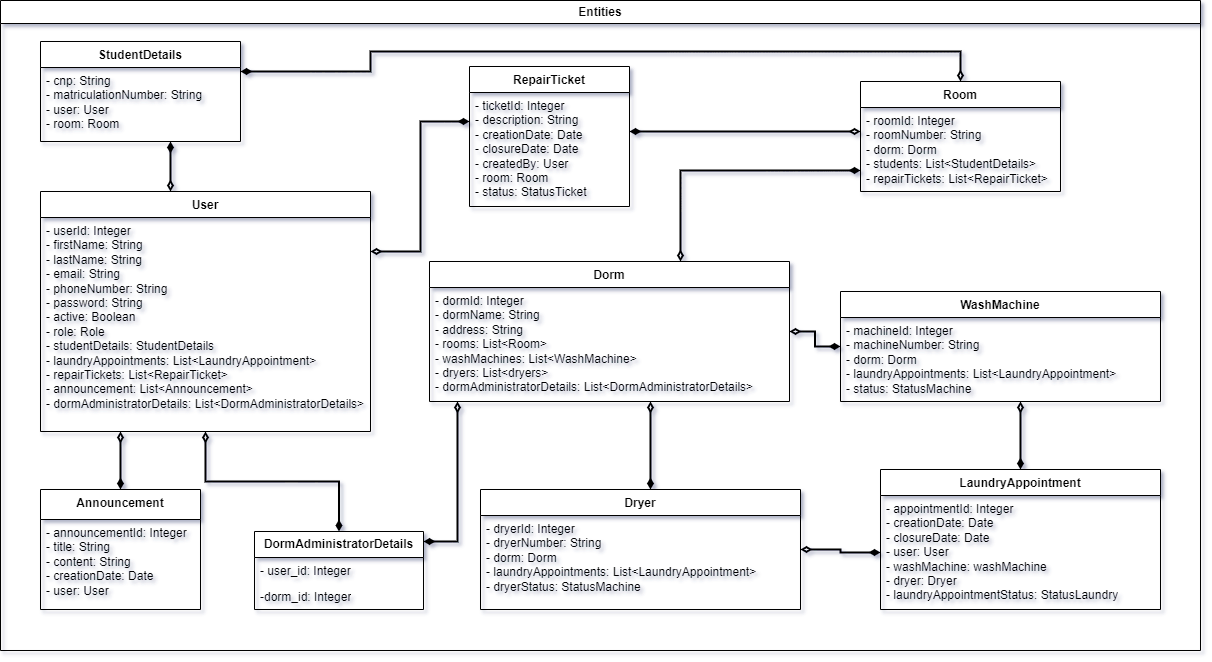

The diagram above was exported from draw.io. Its source (the exported page's mxGraphModel, read from the mxfile embedded in the PNG):
<mxGraphModel dx="1434" dy="780" grid="1" gridSize="10" guides="1" tooltips="1" connect="1" arrows="1" fold="1" page="1" pageScale="1" pageWidth="827" pageHeight="1169" math="0" shadow="0">
  <root>
    <mxCell id="0" />
    <mxCell id="1" parent="0" />
    <mxCell id="2" value="Entities" style="swimlane;whiteSpace=wrap;html=1;" vertex="1" parent="1">
      <mxGeometry x="640" y="70" width="1200" height="650" as="geometry" />
    </mxCell>
    <mxCell id="3" style="edgeStyle=orthogonalEdgeStyle;rounded=0;orthogonalLoop=1;jettySize=auto;html=1;strokeWidth=2;endArrow=diamondThin;endFill=1;startArrow=diamondThin;startFill=0;" edge="1" parent="2" source="5" target="17">
      <mxGeometry relative="1" as="geometry">
        <Array as="points">
          <mxPoint x="680" y="170" />
        </Array>
      </mxGeometry>
    </mxCell>
    <mxCell id="4" style="edgeStyle=orthogonalEdgeStyle;rounded=0;orthogonalLoop=1;jettySize=auto;html=1;strokeWidth=2;endArrow=diamondThin;endFill=1;startArrow=diamondThin;startFill=0;" edge="1" parent="2" source="5" target="26">
      <mxGeometry relative="1" as="geometry" />
    </mxCell>
    <mxCell id="5" value="Dorm" style="swimlane;fontStyle=1;align=center;verticalAlign=top;childLayout=stackLayout;horizontal=1;startSize=26;horizontalStack=0;resizeParent=1;resizeParentMax=0;resizeLast=0;collapsible=1;marginBottom=0;whiteSpace=wrap;html=1;" vertex="1" parent="2">
      <mxGeometry x="429" y="261" width="360" height="140" as="geometry" />
    </mxCell>
    <mxCell id="6" value="- dormId: Integer&lt;br&gt;- dormName: String&lt;br&gt;- address: String&lt;br&gt;- rooms: List&amp;lt;Room&amp;gt;&lt;br&gt;- washMachines: List&amp;lt;WashMachine&amp;gt;&lt;br&gt;- dryers: List&amp;lt;dryers&amp;gt;&lt;br&gt;- dormAdministratorDetails: List&amp;lt;DormAdministratorDetails&amp;gt;" style="text;strokeColor=none;fillColor=none;align=left;verticalAlign=top;spacingLeft=4;spacingRight=4;overflow=hidden;rotatable=0;points=[[0,0.5],[1,0.5]];portConstraint=eastwest;whiteSpace=wrap;html=1;" vertex="1" parent="5">
      <mxGeometry y="26" width="360" height="114" as="geometry" />
    </mxCell>
    <mxCell id="7" value="Announcement" style="swimlane;fontStyle=1;align=center;verticalAlign=top;childLayout=stackLayout;horizontal=1;startSize=30;horizontalStack=0;resizeParent=1;resizeParentMax=0;resizeLast=0;collapsible=1;marginBottom=0;whiteSpace=wrap;html=1;" vertex="1" parent="2">
      <mxGeometry x="40" y="489" width="160" height="120" as="geometry" />
    </mxCell>
    <mxCell id="8" value="- announcementId: Integer&lt;br&gt;- title: String&lt;br&gt;- content: String&lt;br&gt;- creationDate: Date&lt;br&gt;- user: User&lt;br&gt;" style="text;strokeColor=none;fillColor=none;align=left;verticalAlign=top;spacingLeft=4;spacingRight=4;overflow=hidden;rotatable=0;points=[[0,0.5],[1,0.5]];portConstraint=eastwest;whiteSpace=wrap;html=1;" vertex="1" parent="7">
      <mxGeometry y="30" width="160" height="90" as="geometry" />
    </mxCell>
    <mxCell id="9" style="edgeStyle=orthogonalEdgeStyle;rounded=0;orthogonalLoop=1;jettySize=auto;html=1;endArrow=diamondThin;endFill=0;startArrow=diamondThin;startFill=1;strokeWidth=2;" edge="1" parent="2" source="10" target="26">
      <mxGeometry relative="1" as="geometry">
        <Array as="points">
          <mxPoint x="1020" y="571" />
          <mxPoint x="1020" y="571" />
        </Array>
      </mxGeometry>
    </mxCell>
    <mxCell id="10" value="LaundryAppointment" style="swimlane;fontStyle=1;align=center;verticalAlign=top;childLayout=stackLayout;horizontal=1;startSize=26;horizontalStack=0;resizeParent=1;resizeParentMax=0;resizeLast=0;collapsible=1;marginBottom=0;whiteSpace=wrap;html=1;" vertex="1" parent="2">
      <mxGeometry x="880" y="469" width="280" height="140" as="geometry" />
    </mxCell>
    <mxCell id="11" value="- appointmentId: Integer&lt;br&gt;- creationDate: Date&lt;br&gt;- closureDate: Date&lt;br&gt;- user: User&lt;br&gt;- washMachine: washMachine&lt;br&gt;- dryer: Dryer&lt;br&gt;- laundryAppointmentStatus: StatusLaundry" style="text;strokeColor=none;fillColor=none;align=left;verticalAlign=top;spacingLeft=4;spacingRight=4;overflow=hidden;rotatable=0;points=[[0,0.5],[1,0.5]];portConstraint=eastwest;whiteSpace=wrap;html=1;" vertex="1" parent="10">
      <mxGeometry y="26" width="280" height="114" as="geometry" />
    </mxCell>
    <mxCell id="12" style="edgeStyle=orthogonalEdgeStyle;rounded=0;orthogonalLoop=1;jettySize=auto;html=1;endArrow=diamondThin;endFill=0;startArrow=diamondThin;startFill=1;strokeWidth=2;" edge="1" parent="2" source="14" target="17">
      <mxGeometry relative="1" as="geometry">
        <Array as="points">
          <mxPoint x="750" y="131" />
          <mxPoint x="750" y="131" />
        </Array>
      </mxGeometry>
    </mxCell>
    <mxCell id="13" style="edgeStyle=orthogonalEdgeStyle;rounded=0;orthogonalLoop=1;jettySize=auto;html=1;endArrow=diamondThin;endFill=0;startArrow=diamondThin;startFill=1;strokeWidth=2;" edge="1" parent="2" source="14" target="23">
      <mxGeometry relative="1" as="geometry">
        <Array as="points">
          <mxPoint x="420" y="121" />
          <mxPoint x="420" y="251" />
        </Array>
      </mxGeometry>
    </mxCell>
    <mxCell id="14" value="RepairTicket" style="swimlane;fontStyle=1;align=center;verticalAlign=top;childLayout=stackLayout;horizontal=1;startSize=26;horizontalStack=0;resizeParent=1;resizeParentMax=0;resizeLast=0;collapsible=1;marginBottom=0;whiteSpace=wrap;html=1;" vertex="1" parent="2">
      <mxGeometry x="469" y="66" width="160" height="140" as="geometry" />
    </mxCell>
    <mxCell id="15" value="- ticketId: Integer&lt;br&gt;- description: String&lt;br&gt;- creationDate: Date&lt;br&gt;- closureDate: Date&lt;br&gt;- createdBy: User&lt;br&gt;- room: Room&lt;br&gt;- status: StatusTicket" style="text;strokeColor=none;fillColor=none;align=left;verticalAlign=top;spacingLeft=4;spacingRight=4;overflow=hidden;rotatable=0;points=[[0,0.5],[1,0.5]];portConstraint=eastwest;whiteSpace=wrap;html=1;" vertex="1" parent="14">
      <mxGeometry y="26" width="160" height="114" as="geometry" />
    </mxCell>
    <mxCell id="16" style="edgeStyle=orthogonalEdgeStyle;rounded=0;orthogonalLoop=1;jettySize=auto;html=1;endArrow=diamondThin;endFill=1;startArrow=diamondThin;startFill=0;strokeWidth=2;" edge="1" parent="2" source="17" target="19">
      <mxGeometry relative="1" as="geometry">
        <Array as="points">
          <mxPoint x="960" y="51" />
          <mxPoint x="370" y="51" />
          <mxPoint x="370" y="71" />
        </Array>
        <mxPoint x="1650" y="186" as="sourcePoint" />
        <mxPoint x="910" y="71" as="targetPoint" />
      </mxGeometry>
    </mxCell>
    <mxCell id="17" value="Room" style="swimlane;fontStyle=1;align=center;verticalAlign=top;childLayout=stackLayout;horizontal=1;startSize=26;horizontalStack=0;resizeParent=1;resizeParentMax=0;resizeLast=0;collapsible=1;marginBottom=0;whiteSpace=wrap;html=1;" vertex="1" parent="2">
      <mxGeometry x="860" y="81" width="200" height="110" as="geometry" />
    </mxCell>
    <mxCell id="18" value="- roomId: Integer&lt;br&gt;- roomNumber: String&lt;br&gt;- dorm: Dorm&lt;br&gt;- students: List&amp;lt;StudentDetails&amp;gt;&lt;br&gt;- repairTickets: List&amp;lt;RepairTicket&amp;gt;" style="text;strokeColor=none;fillColor=none;align=left;verticalAlign=top;spacingLeft=4;spacingRight=4;overflow=hidden;rotatable=0;points=[[0,0.5],[1,0.5]];portConstraint=eastwest;whiteSpace=wrap;html=1;" vertex="1" parent="17">
      <mxGeometry y="26" width="200" height="84" as="geometry" />
    </mxCell>
    <mxCell id="19" value="StudentDetails" style="swimlane;fontStyle=1;align=center;verticalAlign=top;childLayout=stackLayout;horizontal=1;startSize=26;horizontalStack=0;resizeParent=1;resizeParentMax=0;resizeLast=0;collapsible=1;marginBottom=0;whiteSpace=wrap;html=1;" vertex="1" parent="2">
      <mxGeometry x="40" y="41" width="200" height="100" as="geometry" />
    </mxCell>
    <mxCell id="20" value="- cnp: String&lt;br&gt;- matriculationNumber: String&lt;br&gt;- user: User&lt;br&gt;- room: Room" style="text;strokeColor=none;fillColor=none;align=left;verticalAlign=top;spacingLeft=4;spacingRight=4;overflow=hidden;rotatable=0;points=[[0,0.5],[1,0.5]];portConstraint=eastwest;whiteSpace=wrap;html=1;" vertex="1" parent="19">
      <mxGeometry y="26" width="200" height="74" as="geometry" />
    </mxCell>
    <mxCell id="21" style="edgeStyle=orthogonalEdgeStyle;rounded=0;orthogonalLoop=1;jettySize=auto;html=1;endArrow=diamondThin;endFill=1;strokeWidth=2;startArrow=diamondThin;startFill=0;" edge="1" parent="2" source="23" target="19">
      <mxGeometry relative="1" as="geometry">
        <Array as="points">
          <mxPoint x="170" y="161" />
          <mxPoint x="170" y="161" />
        </Array>
      </mxGeometry>
    </mxCell>
    <mxCell id="22" style="edgeStyle=orthogonalEdgeStyle;rounded=0;orthogonalLoop=1;jettySize=auto;html=1;endArrow=diamondThin;endFill=1;startArrow=diamondThin;startFill=0;strokeWidth=2;" edge="1" parent="2" source="23" target="32">
      <mxGeometry relative="1" as="geometry" />
    </mxCell>
    <mxCell id="23" value="User" style="swimlane;fontStyle=1;align=center;verticalAlign=top;childLayout=stackLayout;horizontal=1;startSize=26;horizontalStack=0;resizeParent=1;resizeParentMax=0;resizeLast=0;collapsible=1;marginBottom=0;whiteSpace=wrap;html=1;" vertex="1" parent="2">
      <mxGeometry x="40" y="191" width="330" height="240" as="geometry" />
    </mxCell>
    <mxCell id="24" value="- userId: Integer&lt;br&gt;- firstName: String&lt;br&gt;- lastName: String&lt;br&gt;- email: String&lt;br&gt;- phoneNumber: String&lt;br&gt;- password: String&lt;br style=&quot;border-color: var(--border-color);&quot;&gt;- active: Boolean&lt;br&gt;- role: Role&lt;br&gt;- studentDetails: StudentDetails&lt;br&gt;- laundryAppointments: List&amp;lt;LaundryAppointment&amp;gt;&lt;br&gt;- repairTickets: List&amp;lt;RepairTicket&amp;gt;&lt;br&gt;- announcement: List&amp;lt;Announcement&amp;gt;&lt;br&gt;- dormAdministratorDetails: List&amp;lt;DormAdministratorDetails&amp;gt;" style="text;strokeColor=none;fillColor=none;align=left;verticalAlign=top;spacingLeft=4;spacingRight=4;overflow=hidden;rotatable=0;points=[[0,0.5],[1,0.5]];portConstraint=eastwest;whiteSpace=wrap;html=1;" vertex="1" parent="23">
      <mxGeometry y="26" width="330" height="214" as="geometry" />
    </mxCell>
    <mxCell id="25" style="edgeStyle=orthogonalEdgeStyle;rounded=0;orthogonalLoop=1;jettySize=auto;html=1;endArrow=diamondThin;endFill=1;strokeWidth=2;startArrow=diamondThin;startFill=0;" edge="1" parent="2" source="24" target="7">
      <mxGeometry relative="1" as="geometry">
        <Array as="points">
          <mxPoint x="120" y="441" />
          <mxPoint x="120" y="441" />
        </Array>
      </mxGeometry>
    </mxCell>
    <mxCell id="26" value="WashMachine" style="swimlane;fontStyle=1;align=center;verticalAlign=top;childLayout=stackLayout;horizontal=1;startSize=26;horizontalStack=0;resizeParent=1;resizeParentMax=0;resizeLast=0;collapsible=1;marginBottom=0;whiteSpace=wrap;html=1;" vertex="1" parent="2">
      <mxGeometry x="840" y="291" width="320" height="110" as="geometry" />
    </mxCell>
    <mxCell id="27" value="- machineId: Integer&lt;br&gt;- machineNumber: String&lt;br&gt;- dorm: Dorm&lt;br&gt;- laundryAppointments: List&amp;lt;LaundryAppointment&amp;gt;&lt;br&gt;- status: StatusMachine" style="text;strokeColor=none;fillColor=none;align=left;verticalAlign=top;spacingLeft=4;spacingRight=4;overflow=hidden;rotatable=0;points=[[0,0.5],[1,0.5]];portConstraint=eastwest;whiteSpace=wrap;html=1;" vertex="1" parent="26">
      <mxGeometry y="26" width="320" height="84" as="geometry" />
    </mxCell>
    <mxCell id="28" value="Dryer" style="swimlane;fontStyle=1;align=center;verticalAlign=top;childLayout=stackLayout;horizontal=1;startSize=26;horizontalStack=0;resizeParent=1;resizeParentMax=0;resizeLast=0;collapsible=1;marginBottom=0;whiteSpace=wrap;html=1;" vertex="1" parent="2">
      <mxGeometry x="480" y="489" width="320" height="120" as="geometry" />
    </mxCell>
    <mxCell id="29" value="- dryerId: Integer&lt;br&gt;- dryerNumber: String&lt;br&gt;- dorm: Dorm&lt;br&gt;- laundryAppointments: List&amp;lt;LaundryAppointment&amp;gt;&lt;br&gt;- dryerStatus: StatusMachine" style="text;strokeColor=none;fillColor=none;align=left;verticalAlign=top;spacingLeft=4;spacingRight=4;overflow=hidden;rotatable=0;points=[[0,0.5],[1,0.5]];portConstraint=eastwest;whiteSpace=wrap;html=1;" vertex="1" parent="28">
      <mxGeometry y="26" width="320" height="94" as="geometry" />
    </mxCell>
    <mxCell id="30" style="edgeStyle=orthogonalEdgeStyle;rounded=0;orthogonalLoop=1;jettySize=auto;html=1;endArrow=diamondThin;endFill=0;startArrow=diamondThin;startFill=1;strokeWidth=2;" edge="1" parent="2" source="28" target="5">
      <mxGeometry relative="1" as="geometry">
        <Array as="points">
          <mxPoint x="650" y="441" />
          <mxPoint x="650" y="441" />
        </Array>
      </mxGeometry>
    </mxCell>
    <mxCell id="31" style="edgeStyle=orthogonalEdgeStyle;rounded=0;orthogonalLoop=1;jettySize=auto;html=1;endArrow=diamondThin;endFill=0;startArrow=diamondThin;startFill=1;strokeWidth=2;" edge="1" parent="2" source="11" target="28">
      <mxGeometry relative="1" as="geometry" />
    </mxCell>
    <mxCell id="32" value="&lt;b&gt;DormAdministratorDetails&lt;/b&gt;" style="swimlane;fontStyle=0;childLayout=stackLayout;horizontal=1;startSize=26;horizontalStack=0;resizeParent=1;resizeParentMax=0;resizeLast=0;collapsible=1;marginBottom=0;whiteSpace=wrap;html=1;" vertex="1" parent="2">
      <mxGeometry x="254" y="531" width="169" height="78" as="geometry">
        <mxRectangle x="1030" y="212" width="180" height="30" as="alternateBounds" />
      </mxGeometry>
    </mxCell>
    <mxCell id="33" value="- user_id: Integer" style="text;strokeColor=none;fillColor=none;align=left;verticalAlign=top;spacingLeft=4;spacingRight=4;overflow=hidden;rotatable=0;points=[[0,0.5],[1,0.5]];portConstraint=eastwest;whiteSpace=wrap;html=1;" vertex="1" parent="32">
      <mxGeometry y="26" width="169" height="26" as="geometry" />
    </mxCell>
    <mxCell id="34" value="-dorm_id: Integer" style="text;strokeColor=none;fillColor=none;align=left;verticalAlign=top;spacingLeft=4;spacingRight=4;overflow=hidden;rotatable=0;points=[[0,0.5],[1,0.5]];portConstraint=eastwest;whiteSpace=wrap;html=1;" vertex="1" parent="32">
      <mxGeometry y="52" width="169" height="26" as="geometry" />
    </mxCell>
    <mxCell id="35" style="edgeStyle=orthogonalEdgeStyle;rounded=0;orthogonalLoop=1;jettySize=auto;html=1;strokeWidth=2;endArrow=diamondThin;endFill=0;startArrow=diamondThin;startFill=1;" edge="1" parent="2" source="32" target="5">
      <mxGeometry relative="1" as="geometry">
        <mxPoint x="81.00000000000023" y="591" as="sourcePoint" />
        <mxPoint x="457" y="421" as="targetPoint" />
        <Array as="points">
          <mxPoint x="457" y="541" />
        </Array>
      </mxGeometry>
    </mxCell>
  </root>
</mxGraphModel>